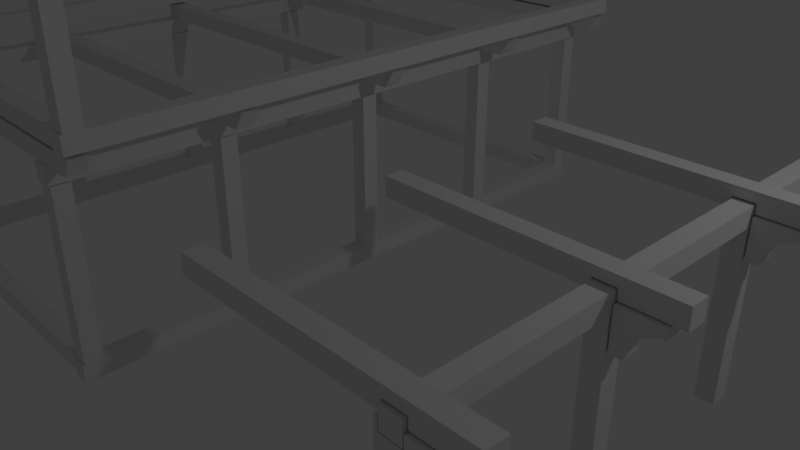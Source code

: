 # Source: jetty.blend  (saved by Blender 2.78.0; exported with 4.5.12 LTS)
import bpy
from mathutils import Matrix  # noqa: F401  (used for matrix-valued properties, if any)

bpy.ops.wm.read_factory_settings(use_empty=True)
scene = bpy.context.scene
scene.name = 'Scene'

# ---- collections
col_collection_1 = bpy.data.collections.new('Collection 1'); scene.collection.children.link(col_collection_1)

# ---- world
world_world = bpy.data.worlds.new('World'); scene.world = world_world
world_world.color = (0.05088, 0.05088, 0.05088)
world_world.use_sun_shadow = False
world_world.sun_shadow_jitter_overblur = 0.0
world_world.cycles.sampling_method = 'MANUAL'

# ---- cameras
cam_camera = bpy.data.cameras.new('Camera')
cam_camera.clip_end = 100.0
cam_camera.lens = 35.0
cam_camera.sensor_width = 32.0
cam_camera.sensor_height = 18.0
cam_camera.ortho_scale = 7.314
cam_camera.dof.focus_distance = 0.0
cam_camera.dof.aperture_fstop = 128.0

# ---- lights
light_lamp = bpy.data.lights.new('Lamp', 'POINT')
light_lamp.transmission_factor = 0.0
light_lamp.cutoff_distance = 30.0
light_lamp.energy = 100.0
light_lamp.shadow_buffer_clip_start = 1.001
light_lamp.shadow_soft_size = 0.1
light_lamp.shadow_maximum_resolution = 0.006
light_lamp.use_absolute_resolution = True

# ---- meshes
me_cube_001 = bpy.data.meshes.new('Cube.001')
me_cube_001.from_pydata([(-0.1, -3.888, 0.0), (-0.1, -3.888, 0.2), (-0.1, 3.888, 0.0), (-0.1, 3.888, 0.2), (0.1, -3.888, 0.0), (0.1, -3.888, 0.2), (0.1, 3.888, 0.0), (0.1, 3.888, 0.2)], [], [(0, 1, 3, 2), (2, 3, 7, 6), (6, 7, 5, 4), (4, 5, 1, 0), (2, 6, 4, 0), (7, 3, 1, 5)])
me_cube_001.use_remesh_preserve_volume = False
me_cube_001.use_remesh_preserve_attributes = False
me_cube_001.use_mirror_vertex_groups = False
me_cube_001.update()
me_cube_003 = bpy.data.meshes.new('Cube.003')
me_cube_003.from_pydata([(-0.1, 1.699e-07, -1.071), (-0.1, -0.2, -1.071), (-0.1, -1.699e-07, 0.8736), (-0.1, -0.2, 0.8736), (0.1, 1.699e-07, -1.071), (0.1, -0.2, -1.071), (0.1, -1.699e-07, 0.8736), (0.1, -0.2, 0.8736)], [], [(0, 1, 3, 2), (2, 3, 7, 6), (6, 7, 5, 4), (4, 5, 1, 0), (2, 6, 4, 0), (7, 3, 1, 5)])
me_cube_003.use_remesh_preserve_volume = False
me_cube_003.use_remesh_preserve_attributes = False
me_cube_003.use_mirror_vertex_groups = False
me_cube_003.update()
me_cube_004 = bpy.data.meshes.new('Cube.004')
me_cube_004.from_pydata([(-0.1, 1.699e-07, -1.071), (-0.1, -0.2, -1.071), (-0.1, -1.699e-07, 0.876), (-0.1, -0.2, 0.876), (0.1, 1.699e-07, -1.071), (0.1, -0.2, -1.071), (0.1, -1.699e-07, 0.876), (0.1, -0.2, 0.876)], [], [(0, 1, 3, 2), (2, 3, 7, 6), (6, 7, 5, 4), (4, 5, 1, 0), (2, 6, 4, 0), (7, 3, 1, 5)])
me_cube_004.use_remesh_preserve_volume = False
me_cube_004.use_remesh_preserve_attributes = False
me_cube_004.use_mirror_vertex_groups = False
me_cube_004.update()
me_cube_005 = bpy.data.meshes.new('Cube.005')
me_cube_005.from_pydata([(-0.1, -1.965, 0.0), (-0.1, -1.965, 0.2), (-0.1, 1.965, 0.0), (-0.1, 1.965, 0.2), (0.1, -1.965, 0.0), (0.1, -1.965, 0.2), (0.1, 1.965, 0.0), (0.1, 1.965, 0.2)], [], [(0, 1, 3, 2), (2, 3, 7, 6), (6, 7, 5, 4), (4, 5, 1, 0), (2, 6, 4, 0), (7, 3, 1, 5)])
me_cube_005.use_remesh_preserve_volume = False
me_cube_005.use_remesh_preserve_attributes = False
me_cube_005.use_mirror_vertex_groups = False
me_cube_005.update()
me_cube_006 = bpy.data.meshes.new('Cube.006')
me_cube_006.from_pydata([(-0.1, -1.965, 0.0), (-0.1, -1.965, 0.2), (-0.1, 1.965, 0.0), (-0.1, 1.965, 0.2), (0.1, -1.965, 0.0), (0.1, -1.965, 0.2), (0.1, 1.965, 0.0), (0.1, 1.965, 0.2)], [], [(0, 1, 3, 2), (2, 3, 7, 6), (6, 7, 5, 4), (4, 5, 1, 0), (2, 6, 4, 0), (7, 3, 1, 5)])
me_cube_006.use_remesh_preserve_volume = False
me_cube_006.use_remesh_preserve_attributes = False
me_cube_006.use_mirror_vertex_groups = False
me_cube_006.update()
me_cube_010 = bpy.data.meshes.new('Cube.010')
me_cube_010.from_pydata([(-0.1, -3.888, 0.0), (-0.1, -3.888, 0.2), (-0.1, 3.888, 0.0), (-0.1, 3.888, 0.2), (0.1, -3.888, 0.0), (0.1, -3.888, 0.2), (0.1, 3.888, 0.0), (0.1, 3.888, 0.2)], [], [(0, 1, 3, 2), (2, 3, 7, 6), (6, 7, 5, 4), (4, 5, 1, 0), (2, 6, 4, 0), (7, 3, 1, 5)])
me_cube_010.use_remesh_preserve_volume = False
me_cube_010.use_remesh_preserve_attributes = False
me_cube_010.use_mirror_vertex_groups = False
me_cube_010.update()
me_cube_011 = bpy.data.meshes.new('Cube.011')
me_cube_011.from_pydata([(-0.1, -3.888, 0.0), (-0.1, -3.888, 0.2), (-0.1, 3.888, 0.0), (-0.1, 3.888, 0.2), (0.1, -3.888, 0.0), (0.1, -3.888, 0.2), (0.1, 3.888, 0.0), (0.1, 3.888, 0.2)], [], [(0, 1, 3, 2), (2, 3, 7, 6), (6, 7, 5, 4), (4, 5, 1, 0), (2, 6, 4, 0), (7, 3, 1, 5)])
me_cube_011.use_remesh_preserve_volume = False
me_cube_011.use_remesh_preserve_attributes = False
me_cube_011.use_mirror_vertex_groups = False
me_cube_011.update()
me_cube_012 = bpy.data.meshes.new('Cube.012')
me_cube_012.from_pydata([(-0.1, 1.699e-07, -1.071), (-0.1, -0.2, -1.071), (-0.1, -1.699e-07, 1.071), (-0.1, -0.2, 1.071), (0.1, 1.699e-07, -1.071), (0.1, -0.2, -1.071), (0.1, -1.699e-07, 1.071), (0.1, -0.2, 1.071)], [], [(0, 1, 3, 2), (2, 3, 7, 6), (6, 7, 5, 4), (4, 5, 1, 0), (2, 6, 4, 0), (7, 3, 1, 5)])
me_cube_012.use_remesh_preserve_volume = False
me_cube_012.use_remesh_preserve_attributes = False
me_cube_012.use_mirror_vertex_groups = False
me_cube_012.update()
me_cube_013 = bpy.data.meshes.new('Cube.013')
me_cube_013.from_pydata([(-0.1, 1.699e-07, -1.071), (-0.1, -0.2, -1.071), (-0.1, -1.699e-07, 1.071), (-0.1, -0.2, 1.071), (0.1, 1.699e-07, -1.071), (0.1, -0.2, -1.071), (0.1, -1.699e-07, 1.071), (0.1, -0.2, 1.071)], [], [(0, 1, 3, 2), (2, 3, 7, 6), (6, 7, 5, 4), (4, 5, 1, 0), (2, 6, 4, 0), (7, 3, 1, 5)])
me_cube_013.use_remesh_preserve_volume = False
me_cube_013.use_remesh_preserve_attributes = False
me_cube_013.use_mirror_vertex_groups = False
me_cube_013.update()
me_cube_014 = bpy.data.meshes.new('Cube.014')
me_cube_014.from_pydata([(-0.1, -2.46, 0.0), (-0.1, -2.46, 0.2), (-0.1, 1.965, 0.0), (-0.1, 1.965, 0.2), (0.1, -2.46, 0.0), (0.1, -2.46, 0.2), (0.1, 1.965, 0.0), (0.1, 1.965, 0.2)], [], [(0, 1, 3, 2), (2, 3, 7, 6), (6, 7, 5, 4), (4, 5, 1, 0), (2, 6, 4, 0), (7, 3, 1, 5)])
me_cube_014.use_remesh_preserve_volume = False
me_cube_014.use_remesh_preserve_attributes = False
me_cube_014.use_mirror_vertex_groups = False
me_cube_014.update()
me_cube_015 = bpy.data.meshes.new('Cube.015')
me_cube_015.from_pydata([(-0.1, -2.445, 0.0), (-0.1, -2.445, 0.2), (-0.1, 1.965, 0.0), (-0.1, 1.965, 0.2), (0.1, -2.445, 0.0), (0.1, -2.445, 0.2), (0.1, 1.965, 0.0), (0.1, 1.965, 0.2)], [], [(0, 1, 3, 2), (2, 3, 7, 6), (6, 7, 5, 4), (4, 5, 1, 0), (2, 6, 4, 0), (7, 3, 1, 5)])
me_cube_015.use_remesh_preserve_volume = False
me_cube_015.use_remesh_preserve_attributes = False
me_cube_015.use_mirror_vertex_groups = False
me_cube_015.update()
me_cube_016 = bpy.data.meshes.new('Cube.016')
me_cube_016.from_pydata([(-0.1, 1.699e-07, -1.071), (-0.1, -0.2, -1.071), (-0.1, -1.699e-07, 1.071), (-0.1, -0.2, 1.071), (0.1, 1.699e-07, -1.071), (0.1, -0.2, -1.071), (0.1, -1.699e-07, 1.071), (0.1, -0.2, 1.071)], [], [(0, 1, 3, 2), (2, 3, 7, 6), (6, 7, 5, 4), (4, 5, 1, 0), (2, 6, 4, 0), (7, 3, 1, 5)])
me_cube_016.use_remesh_preserve_volume = False
me_cube_016.use_remesh_preserve_attributes = False
me_cube_016.use_mirror_vertex_groups = False
me_cube_016.update()
me_cube_017 = bpy.data.meshes.new('Cube.017')
me_cube_017.from_pydata([(-0.1, 1.699e-07, -1.071), (-0.1, -0.2, -1.071), (-0.1, -1.699e-07, 1.071), (-0.1, -0.2, 1.071), (0.1, 1.699e-07, -1.071), (0.1, -0.2, -1.071), (0.1, -1.699e-07, 1.071), (0.1, -0.2, 1.071)], [], [(0, 1, 3, 2), (2, 3, 7, 6), (6, 7, 5, 4), (4, 5, 1, 0), (2, 6, 4, 0), (7, 3, 1, 5)])
me_cube_017.use_remesh_preserve_volume = False
me_cube_017.use_remesh_preserve_attributes = False
me_cube_017.use_mirror_vertex_groups = False
me_cube_017.update()
me_cube_018 = bpy.data.meshes.new('Cube.018')
me_cube_018.from_pydata([(-0.1, -3.888, 0.0), (-0.1, -3.888, 0.2), (-0.1, 3.888, 0.0), (-0.1, 3.888, 0.2), (0.1, -3.888, 0.0), (0.1, -3.888, 0.2), (0.1, 3.888, 0.0), (0.1, 3.888, 0.2)], [], [(0, 1, 3, 2), (2, 3, 7, 6), (6, 7, 5, 4), (4, 5, 1, 0), (2, 6, 4, 0), (7, 3, 1, 5)])
me_cube_018.use_remesh_preserve_volume = False
me_cube_018.use_remesh_preserve_attributes = False
me_cube_018.use_mirror_vertex_groups = False
me_cube_018.update()
me_cube_019 = bpy.data.meshes.new('Cube.019')
me_cube_019.from_pydata([(-0.1, -3.888, 0.0), (-0.1, -3.888, 0.2), (-0.1, 3.888, 0.0), (-0.1, 3.888, 0.2), (0.1, -3.888, 0.0), (0.1, -3.888, 0.2), (0.1, 3.888, 0.0), (0.1, 3.888, 0.2)], [], [(0, 1, 3, 2), (2, 3, 7, 6), (6, 7, 5, 4), (4, 5, 1, 0), (2, 6, 4, 0), (7, 3, 1, 5)])
me_cube_019.use_remesh_preserve_volume = False
me_cube_019.use_remesh_preserve_attributes = False
me_cube_019.use_mirror_vertex_groups = False
me_cube_019.update()
me_cube_020 = bpy.data.meshes.new('Cube.020')
me_cube_020.from_pydata([(-0.1, 1.699e-07, -1.071), (-0.1, -0.2, -1.071), (-0.1, -1.699e-07, 0.8736), (-0.1, -0.2, 0.8736), (0.1, 1.699e-07, -1.071), (0.1, -0.2, -1.071), (0.1, -1.699e-07, 0.8736), (0.1, -0.2, 0.8736)], [], [(0, 1, 3, 2), (2, 3, 7, 6), (6, 7, 5, 4), (4, 5, 1, 0), (2, 6, 4, 0), (7, 3, 1, 5)])
me_cube_020.use_remesh_preserve_volume = False
me_cube_020.use_remesh_preserve_attributes = False
me_cube_020.use_mirror_vertex_groups = False
me_cube_020.update()
me_cube_021 = bpy.data.meshes.new('Cube.021')
me_cube_021.from_pydata([(-0.1, 1.699e-07, -1.071), (-0.1, -0.2, -1.071), (-0.1, -1.699e-07, 0.8736), (-0.1, -0.2, 0.8736), (0.1, 1.699e-07, -1.071), (0.1, -0.2, -1.071), (0.1, -1.699e-07, 0.8736), (0.1, -0.2, 0.8736)], [], [(0, 1, 3, 2), (2, 3, 7, 6), (6, 7, 5, 4), (4, 5, 1, 0), (2, 6, 4, 0), (7, 3, 1, 5)])
me_cube_021.use_remesh_preserve_volume = False
me_cube_021.use_remesh_preserve_attributes = False
me_cube_021.use_mirror_vertex_groups = False
me_cube_021.update()
me_cube_022 = bpy.data.meshes.new('Cube.022')
me_cube_022.from_pydata([(-0.1, 1.699e-07, -1.071), (-0.1, -0.2, -1.071), (-0.1, -1.699e-07, 0.8736), (-0.1, -0.2, 0.8736), (0.1, 1.699e-07, -1.071), (0.1, -0.2, -1.071), (0.1, -1.699e-07, 0.8736), (0.1, -0.2, 0.8736)], [], [(0, 1, 3, 2), (2, 3, 7, 6), (6, 7, 5, 4), (4, 5, 1, 0), (2, 6, 4, 0), (7, 3, 1, 5)])
me_cube_022.use_remesh_preserve_volume = False
me_cube_022.use_remesh_preserve_attributes = False
me_cube_022.use_mirror_vertex_groups = False
me_cube_022.update()
me_cube_023 = bpy.data.meshes.new('Cube.023')
me_cube_023.from_pydata([(-0.1, -2.709, 0.0), (-0.1, -2.836, 0.2), (-0.1, 1.965, 0.0), (-0.1, 1.965, 0.2), (0.1, -2.709, 0.0), (0.1, -2.836, 0.2), (0.1, 1.965, 0.0), (0.1, 1.965, 0.2)], [], [(0, 1, 3, 2), (2, 3, 7, 6), (6, 7, 5, 4), (4, 5, 1, 0), (2, 6, 4, 0), (7, 3, 1, 5)])
me_cube_023.use_remesh_preserve_volume = False
me_cube_023.use_remesh_preserve_attributes = False
me_cube_023.use_mirror_vertex_groups = False
me_cube_023.update()
me_cube_024 = bpy.data.meshes.new('Cube.024')
me_cube_024.from_pydata([(-0.1, -2.709, 0.0), (-0.1, -2.836, 0.2), (-0.1, 1.965, 0.0), (-0.1, 1.965, 0.2), (0.1, -2.709, 0.0), (0.1, -2.836, 0.2), (0.1, 1.965, 0.0), (0.1, 1.965, 0.2)], [], [(0, 1, 3, 2), (2, 3, 7, 6), (6, 7, 5, 4), (4, 5, 1, 0), (2, 6, 4, 0), (7, 3, 1, 5)])
me_cube_024.use_remesh_preserve_volume = False
me_cube_024.use_remesh_preserve_attributes = False
me_cube_024.use_mirror_vertex_groups = False
me_cube_024.update()
me_cube_025 = bpy.data.meshes.new('Cube.025')
me_cube_025.from_pydata([(-0.1, -2.709, 0.0), (-0.1, -2.836, 0.2), (-0.1, 1.965, 0.0), (-0.1, 1.965, 0.2), (0.1, -2.709, 0.0), (0.1, -2.836, 0.2), (0.1, 1.965, 0.0), (0.1, 1.965, 0.2)], [], [(0, 1, 3, 2), (2, 3, 7, 6), (6, 7, 5, 4), (4, 5, 1, 0), (2, 6, 4, 0), (7, 3, 1, 5)])
me_cube_025.use_remesh_preserve_volume = False
me_cube_025.use_remesh_preserve_attributes = False
me_cube_025.use_mirror_vertex_groups = False
me_cube_025.update()
me_cube_026 = bpy.data.meshes.new('Cube.026')
me_cube_026.from_pydata([(-0.1, -2.709, 0.0), (-0.1, -2.836, 0.2), (-0.1, 1.965, 0.0), (-0.1, 1.965, 0.2), (0.1, -2.709, 0.0), (0.1, -2.836, 0.2), (0.1, 1.965, 0.0), (0.1, 1.965, 0.2)], [], [(0, 1, 3, 2), (2, 3, 7, 6), (6, 7, 5, 4), (4, 5, 1, 0), (2, 6, 4, 0), (7, 3, 1, 5)])
me_cube_026.use_remesh_preserve_volume = False
me_cube_026.use_remesh_preserve_attributes = False
me_cube_026.use_mirror_vertex_groups = False
me_cube_026.update()
me_cube_027 = bpy.data.meshes.new('Cube.027')
me_cube_027.from_pydata([(-0.1, -2.709, 0.0), (-0.1, -2.836, 0.2), (-0.1, 1.965, 0.0), (-0.1, 1.965, 0.2), (0.1, -2.709, 0.0), (0.1, -2.836, 0.2), (0.1, 1.965, 0.0), (0.1, 1.965, 0.2)], [], [(0, 1, 3, 2), (2, 3, 7, 6), (6, 7, 5, 4), (4, 5, 1, 0), (2, 6, 4, 0), (7, 3, 1, 5)])
me_cube_027.use_remesh_preserve_volume = False
me_cube_027.use_remesh_preserve_attributes = False
me_cube_027.use_mirror_vertex_groups = False
me_cube_027.update()
me_cube_028 = bpy.data.meshes.new('Cube.028')
me_cube_028.from_pydata([(-0.1, 1.699e-07, -1.071), (-0.1, -0.2, -1.071), (-0.1, -1.699e-07, 0.8736), (-0.1, -0.2, 0.8736), (0.1, 1.699e-07, -1.071), (0.1, -0.2, -1.071), (0.1, -1.699e-07, 0.8736), (0.1, -0.2, 0.8736)], [], [(0, 1, 3, 2), (2, 3, 7, 6), (6, 7, 5, 4), (4, 5, 1, 0), (2, 6, 4, 0), (7, 3, 1, 5)])
me_cube_028.use_remesh_preserve_volume = False
me_cube_028.use_remesh_preserve_attributes = False
me_cube_028.use_mirror_vertex_groups = False
me_cube_028.update()
me_cube_029 = bpy.data.meshes.new('Cube.029')
me_cube_029.from_pydata([(-0.1, 1.699e-07, -1.071), (-0.1, -0.2, -1.071), (-0.1, -1.699e-07, 0.876), (-0.1, -0.2, 0.876), (0.1, 1.699e-07, -1.071), (0.1, -0.2, -1.071), (0.1, -1.699e-07, 0.876), (0.1, -0.2, 0.876)], [], [(0, 1, 3, 2), (2, 3, 7, 6), (6, 7, 5, 4), (4, 5, 1, 0), (2, 6, 4, 0), (7, 3, 1, 5)])
me_cube_029.use_remesh_preserve_volume = False
me_cube_029.use_remesh_preserve_attributes = False
me_cube_029.use_mirror_vertex_groups = False
me_cube_029.update()
me_cube_030 = bpy.data.meshes.new('Cube.030')
me_cube_030.from_pydata([(-0.1, -3.888, 0.0), (-0.1, -3.888, 0.2), (-0.1, 3.888, 0.0), (-0.1, 3.888, 0.2), (0.1, -3.888, 0.0), (0.1, -3.888, 0.2), (0.1, 3.888, 0.0), (0.1, 3.888, 0.2)], [], [(0, 1, 3, 2), (2, 3, 7, 6), (6, 7, 5, 4), (4, 5, 1, 0), (2, 6, 4, 0), (7, 3, 1, 5)])
me_cube_030.use_remesh_preserve_volume = False
me_cube_030.use_remesh_preserve_attributes = False
me_cube_030.use_mirror_vertex_groups = False
me_cube_030.update()
me_cube_031 = bpy.data.meshes.new('Cube.031')
me_cube_031.from_pydata([(-0.1, 1.699e-07, -1.071), (-0.1, -0.2, -1.071), (-0.1, -1.699e-07, 0.8736), (-0.1, -0.2, 0.8736), (0.1, 1.699e-07, -1.071), (0.1, -0.2, -1.071), (0.1, -1.699e-07, 0.8736), (0.1, -0.2, 0.8736)], [], [(0, 1, 3, 2), (2, 3, 7, 6), (6, 7, 5, 4), (4, 5, 1, 0), (2, 6, 4, 0), (7, 3, 1, 5)])
me_cube_031.use_remesh_preserve_volume = False
me_cube_031.use_remesh_preserve_attributes = False
me_cube_031.use_mirror_vertex_groups = False
me_cube_031.update()
me_cube_032 = bpy.data.meshes.new('Cube.032')
me_cube_032.from_pydata([(-0.1, 1.699e-07, -1.071), (-0.1, -0.2, -1.071), (-0.1, -1.699e-07, 0.8736), (-0.1, -0.2, 0.8736), (0.1, 1.699e-07, -1.071), (0.1, -0.2, -1.071), (0.1, -1.699e-07, 0.8736), (0.1, -0.2, 0.8736)], [], [(0, 1, 3, 2), (2, 3, 7, 6), (6, 7, 5, 4), (4, 5, 1, 0), (2, 6, 4, 0), (7, 3, 1, 5)])
me_cube_032.use_remesh_preserve_volume = False
me_cube_032.use_remesh_preserve_attributes = False
me_cube_032.use_mirror_vertex_groups = False
me_cube_032.update()
me_cube_033 = bpy.data.meshes.new('Cube.033')
me_cube_033.from_pydata([(-0.1, 1.699e-07, -1.071), (-0.1, -0.2, -1.071), (-0.1, -1.699e-07, 0.8736), (-0.1, -0.2, 0.8736), (0.1, 1.699e-07, -1.071), (0.1, -0.2, -1.071), (0.1, -1.699e-07, 0.8736), (0.1, -0.2, 0.8736)], [], [(0, 1, 3, 2), (2, 3, 7, 6), (6, 7, 5, 4), (4, 5, 1, 0), (2, 6, 4, 0), (7, 3, 1, 5)])
me_cube_033.use_remesh_preserve_volume = False
me_cube_033.use_remesh_preserve_attributes = False
me_cube_033.use_mirror_vertex_groups = False
me_cube_033.update()
me_cube_000 = bpy.data.meshes.new('Cube.000')
me_cube_000.from_pydata([(-0.1, 1.699e-07, -1.071), (-0.1, -0.2, -1.071), (-0.1398, -1.699e-07, 0.8825), (-0.1398, -0.2, 0.8825), (0.1, 1.699e-07, -1.071), (0.1, -0.2, -1.071), (-0.1, -1.699e-07, 0.8825), (-0.1, -0.2, 0.8825), (-0.1398, -1.699e-07, 0.7736), (-0.1398, -0.2, 0.7736), (-0.1, -1.699e-07, 0.7736), (-0.1, -0.2, 0.7736), (-0.1398, -1.543e-07, 0.5785), (0.1, -0.2, 0.7736), (-0.1398, -0.2, 0.5785), (0.1, -1.543e-07, 0.7736), (-0.1, -1.442e-07, 0.5271), (0.1, -0.2, 0.5271), (-0.1, -0.2, 0.5271), (0.1, -1.442e-07, 0.5271)], [], [(8, 9, 3, 2), (2, 3, 7, 6), (19, 17, 5, 4), (4, 5, 1, 0), (16, 19, 4, 0), (17, 18, 1, 5), (7, 3, 9, 11), (2, 6, 10, 8), (6, 7, 11, 10), (12, 14, 9, 8), (16, 18, 14, 12), (11, 9, 14, 13), (8, 10, 15, 12), (10, 11, 13, 15), (0, 1, 18, 16), (13, 14, 18, 17), (12, 15, 19, 16), (15, 13, 17, 19)])
me_cube_000.use_remesh_preserve_volume = False
me_cube_000.use_remesh_preserve_attributes = False
me_cube_000.use_mirror_vertex_groups = False
me_cube_000.update()
me_cube_002 = bpy.data.meshes.new('Cube.002')
me_cube_002.from_pydata([(-0.1, -3.888, 0.0), (-0.1, -3.888, 0.2), (-0.1, 3.888, 0.0), (-0.1, 3.888, 0.2), (0.1, -3.888, 0.0), (0.1, -3.888, 0.2), (0.1, 3.888, 0.0), (0.1, 3.888, 0.2)], [], [(0, 1, 3, 2), (2, 3, 7, 6), (6, 7, 5, 4), (4, 5, 1, 0), (2, 6, 4, 0), (7, 3, 1, 5)])
me_cube_002.use_remesh_preserve_volume = False
me_cube_002.use_remesh_preserve_attributes = False
me_cube_002.use_mirror_vertex_groups = False
me_cube_002.update()
me_cube_007 = bpy.data.meshes.new('Cube.007')
me_cube_007.from_pydata([(-0.1, -1.659, 0.0), (-0.1, -1.659, 0.2), (-0.1, 1.264, 0.0), (-0.1, 1.264, 0.2), (0.1, -1.659, 0.0), (0.1, -1.659, 0.2), (0.1, 1.264, 0.0), (0.1, 1.264, 0.2), (-0.1, -1.103, 0.0), (-0.1, -1.103, 0.2), (0.1, -1.103, 0.0), (0.1, -1.103, 0.2), (-0.1, -0.8825, 0.2), (0.1, -0.8825, 0.0), (-0.1, -0.8825, 0.0), (0.1, -0.8825, 0.2), (-0.1, -1.659, 0.1), (-0.1, 1.264, 0.1), (0.1, 1.264, 0.1), (0.1, -1.659, 0.1), (0.1, -1.103, 0.1), (-0.1, -1.103, 0.1), (0.1, -0.8825, 0.1), (-0.1, -0.8825, 0.1)], [], [(23, 12, 3, 17), (17, 3, 7, 18), (20, 11, 5, 19), (19, 5, 1, 16), (8, 10, 4, 0), (11, 9, 1, 5), (15, 12, 9, 11), (22, 15, 11, 20), (16, 1, 9, 21), (18, 7, 15, 22), (2, 6, 13, 14), (7, 3, 12, 15), (21, 9, 12, 23), (6, 18, 22, 13), (0, 16, 21, 8), (4, 19, 16, 0), (10, 20, 19, 4), (2, 17, 18, 6), (14, 23, 17, 2), (13, 22, 23, 14), (8, 21, 20, 10), (21, 23, 22, 20)])
me_cube_007.use_remesh_preserve_volume = False
me_cube_007.use_remesh_preserve_attributes = False
me_cube_007.use_mirror_vertex_groups = False
me_cube_007.update()
me_cube_008 = bpy.data.meshes.new('Cube.008')
me_cube_008.from_pydata([(-0.1, 1.699e-07, 0.1116), (-0.1, -0.2, 0.1116), (-0.1, -1.442e-07, 0.5271), (0.3295, -0.2, 0.5271), (-0.1, -0.2, 0.5271), (0.3295, -1.442e-07, 0.5271), (0.02026, -0.2, 0.1116), (0.02026, -0.2, 0.5271), (0.02026, -1.442e-07, 0.5271), (-0.1, 1.289e-08, 0.431), (0.3295, -0.2, 0.431), (-0.1, -0.2, 0.431), (0.3295, 1.289e-08, 0.431), (0.02026, -0.2, 0.431), (0.02026, 1.289e-08, 0.431), (0.02026, 1.699e-07, 0.1116), (0.29, 1.516e-08, 0.4264), (0.2516, 2.029e-08, 0.416), (0.2147, 2.776e-08, 0.4008), (0.1797, 3.739e-08, 0.3812), (0.1471, 4.901e-08, 0.3576), (0.1175, 6.243e-08, 0.3303), (0.09119, 7.745e-08, 0.2997), (0.06839, 9.395e-08, 0.2662), (0.04949, 1.117e-07, 0.2301), (0.0348, 1.304e-07, 0.192), (0.02472, 1.499e-07, 0.1524), (0.02474, -0.2, 0.1525), (0.03483, -0.2, 0.1921), (0.04954, -0.2, 0.2302), (0.06851, -0.2, 0.2664), (0.09139, -0.2, 0.3), (0.1178, -0.2, 0.3306), (0.1474, -0.2, 0.3578), (0.1799, -0.2, 0.3813), (0.2148, -0.2, 0.4008), (0.2517, -0.2, 0.416), (0.2901, -0.2, 0.4264)], [], [(10, 13, 6, 27, 28, 29, 30, 31, 32, 33, 34, 35, 36, 37), (15, 6, 1, 0), (13, 11, 1, 6), (9, 11, 4, 2), (8, 7, 3, 5), (2, 4, 7, 8), (9, 14, 15, 0), (14, 12, 16, 17, 18, 19, 20, 21, 22, 23, 24, 25, 26, 15), (2, 8, 14, 9), (3, 7, 13, 10), (0, 1, 11, 9), (7, 4, 11, 13), (8, 5, 12, 14), (5, 3, 10, 12), (6, 15, 26, 27), (27, 26, 25, 28), (28, 25, 24, 29), (29, 24, 23, 30), (30, 23, 22, 31), (31, 22, 21, 32), (32, 21, 20, 33), (33, 20, 19, 34), (34, 19, 18, 35), (35, 18, 17, 36), (36, 17, 16, 37), (37, 16, 12, 10)])
me_cube_008.use_remesh_preserve_volume = False
me_cube_008.use_remesh_preserve_attributes = False
me_cube_008.use_mirror_vertex_groups = False
me_cube_008.update()

# ---- objects
ob_cube = bpy.data.objects.new('Cube', me_cube_001)
ob_lamp = bpy.data.objects.new('Lamp', light_lamp)
ob_camera = bpy.data.objects.new('Camera', cam_camera)
ob_cube_002 = bpy.data.objects.new('Cube.002', me_cube_003)
ob_cube_003 = bpy.data.objects.new('Cube.003', me_cube_004)
ob_cube_004 = bpy.data.objects.new('Cube.004', me_cube_005)
ob_cube_005 = bpy.data.objects.new('Cube.005', me_cube_006)
ob_cube_009 = bpy.data.objects.new('Cube.009', me_cube_010)
ob_cube_001 = bpy.data.objects.new('Cube.001', me_cube_011)
ob_cube_008 = bpy.data.objects.new('Cube.008', me_cube_012)
ob_cube_010 = bpy.data.objects.new('Cube.010', me_cube_013)
ob_cube_011 = bpy.data.objects.new('Cube.011', me_cube_014)
ob_cube_012 = bpy.data.objects.new('Cube.012', me_cube_015)
ob_cube_013 = bpy.data.objects.new('Cube.013', me_cube_016)
ob_cube_014 = bpy.data.objects.new('Cube.014', me_cube_017)
ob_cube_015 = bpy.data.objects.new('Cube.015', me_cube_018)
ob_cube_016 = bpy.data.objects.new('Cube.016', me_cube_019)
ob_cube_017 = bpy.data.objects.new('Cube.017', me_cube_020)
ob_cube_018 = bpy.data.objects.new('Cube.018', me_cube_021)
ob_cube_019 = bpy.data.objects.new('Cube.019', me_cube_022)
ob_cube_020 = bpy.data.objects.new('Cube.020', me_cube_023)
ob_cube_021 = bpy.data.objects.new('Cube.021', me_cube_024)
ob_cube_022 = bpy.data.objects.new('Cube.022', me_cube_025)
ob_cube_023 = bpy.data.objects.new('Cube.023', me_cube_026)
ob_cube_024 = bpy.data.objects.new('Cube.024', me_cube_027)
ob_cube_006 = bpy.data.objects.new('Cube.006', me_cube_028)
ob_cube_007 = bpy.data.objects.new('Cube.007', me_cube_029)
ob_cube_025 = bpy.data.objects.new('Cube.025', me_cube_030)
ob_cube_026 = bpy.data.objects.new('Cube.026', me_cube_031)
ob_cube_027 = bpy.data.objects.new('Cube.027', me_cube_032)
ob_cube_028 = bpy.data.objects.new('Cube.028', me_cube_033)
ob_cube_029 = bpy.data.objects.new('Cube.029', me_cube_000)
ob_cube_030 = bpy.data.objects.new('Cube.030', me_cube_002)
ob_cube_031 = bpy.data.objects.new('Cube.031', me_cube_007)
ob_cube_032 = bpy.data.objects.new('Cube.032', me_cube_008)

# ---- transforms, parenting, visibility, modifiers, constraints
ob_cube.location = (0.0, 0.0, 0.0)
ob_cube.lineart.crease_threshold = 0.0
ob_lamp.location = (7.175, 1.005, 5.904)
ob_lamp.rotation_euler = (0.6503, 0.05522, 1.866)
ob_lamp.lock_rotations_4d = False
ob_lamp.empty_display_type = 'ARROWS'
ob_lamp.color = (0.0, 0.0, 0.0, 0.0)
ob_lamp.lineart.crease_threshold = 0.0
ob_camera.location = (7.481, -6.508, 5.344)
ob_camera.rotation_euler = (1.109, 0.0, 0.8149)
ob_camera.lock_rotations_4d = False
ob_camera.empty_display_type = 'ARROWS'
ob_camera.color = (0.0, 0.0, 0.0, 0.0)
ob_camera.display_type = 'WIRE'
ob_camera.lineart.crease_threshold = 0.0
ob_cube_002.location = (0.0, -3.666, 1.272)
ob_cube_002.lineart.crease_threshold = 0.0
ob_cube_003.location = (0.0, 3.885, 1.272)
ob_cube_003.lineart.crease_threshold = 0.0
ob_cube_004.location = (-2.069, -3.756, 0.0)
ob_cube_004.rotation_euler = (0.0, -0.0, 1.571)
ob_cube_004.lineart.crease_threshold = 0.0
ob_cube_005.location = (-2.069, 3.772, 0.0)
ob_cube_005.rotation_euler = (0.0, -0.0, 1.571)
ob_cube_005.lineart.crease_threshold = 0.0
ob_cube_009.location = (-4.128, 0.0, 0.0)
ob_cube_009.lineart.crease_threshold = 0.0
ob_cube_001.location = (0.4937, 0.0, 2.58)
ob_cube_001.lineart.crease_threshold = 0.0
ob_cube_008.location = (0.4937, -3.666, 3.852)
ob_cube_008.lineart.crease_threshold = 0.0
ob_cube_010.location = (0.4937, 3.885, 3.852)
ob_cube_010.lineart.crease_threshold = 0.0
ob_cube_011.location = (-2.069, -3.756, 2.58)
ob_cube_011.rotation_euler = (0.0, -0.0, 1.571)
ob_cube_011.lineart.crease_threshold = 0.0
ob_cube_012.location = (-2.069, 3.772, 2.58)
ob_cube_012.rotation_euler = (0.0, -0.0, 1.571)
ob_cube_012.lineart.crease_threshold = 0.0
ob_cube_013.location = (-4.126, 3.885, 3.852)
ob_cube_013.lineart.crease_threshold = 0.0
ob_cube_014.location = (-4.108, -3.666, 3.852)
ob_cube_014.lineart.crease_threshold = 0.0
ob_cube_015.location = (-4.128, 0.0, 2.58)
ob_cube_015.lineart.crease_threshold = 0.0
ob_cube_016.location = (0.0, 0.0, 2.154)
ob_cube_016.lineart.crease_threshold = 0.0
ob_cube_017.location = (0.0, 0.06224, 1.272)
ob_cube_017.lineart.crease_threshold = 0.0
ob_cube_018.location = (0.0, 2.057, 1.272)
ob_cube_018.lineart.crease_threshold = 0.0
ob_cube_019.location = (0.0, -1.875, 1.272)
ob_cube_019.lineart.crease_threshold = 0.0
ob_cube_020.location = (-2.245, -3.756, 2.346)
ob_cube_020.rotation_euler = (0.0, -0.0, 1.571)
ob_cube_020.lineart.crease_threshold = 0.0
ob_cube_021.location = (-2.245, 3.794, 2.346)
ob_cube_021.rotation_euler = (0.0, -0.0, 1.571)
ob_cube_021.lineart.crease_threshold = 0.0
ob_cube_022.location = (-2.245, -0.02047, 2.346)
ob_cube_022.rotation_euler = (0.0, -0.0, 1.571)
ob_cube_022.lineart.crease_threshold = 0.0
ob_cube_023.location = (-2.245, -2.01, 2.346)
ob_cube_023.rotation_euler = (0.0, -0.0, 1.571)
ob_cube_023.lineart.crease_threshold = 0.0
ob_cube_024.location = (-2.245, 1.952, 2.346)
ob_cube_024.rotation_euler = (0.0, -0.0, 1.571)
ob_cube_024.lineart.crease_threshold = 0.0
ob_cube_006.location = (-4.121, -3.666, 1.272)
ob_cube_006.lineart.crease_threshold = 0.0
ob_cube_007.location = (-4.121, 3.885, 1.272)
ob_cube_007.lineart.crease_threshold = 0.0
ob_cube_025.location = (-4.121, 0.0, 2.154)
ob_cube_025.lineart.crease_threshold = 0.0
ob_cube_026.location = (-4.121, 0.06224, 1.272)
ob_cube_026.lineart.crease_threshold = 0.0
ob_cube_027.location = (-4.121, 2.057, 1.272)
ob_cube_027.lineart.crease_threshold = 0.0
ob_cube_028.location = (-4.121, -1.875, 1.272)
ob_cube_028.lineart.crease_threshold = 0.0
ob_cube_029.location = (4.613, -3.688, 1.276)
ob_cube_029.lineart.crease_threshold = 0.0
_m = ob_cube_029.modifiers.new('Array', 'ARRAY')
_m.count = 3
_m.constant_offset_displace = (0.0, 0.0, 0.0)
_m.relative_offset_displace = (0.0, 10.0, 0.0)
ob_cube_030.location = (4.62, 0.0, 2.059)
ob_cube_030.lineart.crease_threshold = 0.0
ob_cube_031.location = (3.629, -3.756, 2.175)
ob_cube_031.rotation_euler = (0.0, -0.0, 1.571)
ob_cube_031.lineart.crease_threshold = 0.0
_m = ob_cube_031.modifiers.new('Array', 'ARRAY')
_m.count = 3
_m.constant_offset_displace = (0.0, 0.0, 0.0)
_m.relative_offset_displace = (10.0, 0.0, 0.0)
ob_cube_032.location = (4.832, -3.688, 1.635)
ob_cube_032.lineart.crease_threshold = 0.0
_m = ob_cube_032.modifiers.new('Array', 'ARRAY')
_m.count = 3
_m.constant_offset_displace = (0.0, 0.0, 0.0)
_m.relative_offset_displace = (0.0, 10.0, 0.0)

# ---- collection membership
col_collection_1.objects.link(ob_cube)
col_collection_1.objects.link(ob_lamp)
col_collection_1.objects.link(ob_camera)
col_collection_1.objects.link(ob_cube_002)
col_collection_1.objects.link(ob_cube_003)
col_collection_1.objects.link(ob_cube_004)
col_collection_1.objects.link(ob_cube_005)
col_collection_1.objects.link(ob_cube_009)
col_collection_1.objects.link(ob_cube_001)
col_collection_1.objects.link(ob_cube_008)
col_collection_1.objects.link(ob_cube_010)
col_collection_1.objects.link(ob_cube_011)
col_collection_1.objects.link(ob_cube_012)
col_collection_1.objects.link(ob_cube_013)
col_collection_1.objects.link(ob_cube_014)
col_collection_1.objects.link(ob_cube_015)
col_collection_1.objects.link(ob_cube_016)
col_collection_1.objects.link(ob_cube_017)
col_collection_1.objects.link(ob_cube_018)
col_collection_1.objects.link(ob_cube_019)
col_collection_1.objects.link(ob_cube_020)
col_collection_1.objects.link(ob_cube_021)
col_collection_1.objects.link(ob_cube_022)
col_collection_1.objects.link(ob_cube_023)
col_collection_1.objects.link(ob_cube_024)
col_collection_1.objects.link(ob_cube_006)
col_collection_1.objects.link(ob_cube_007)
col_collection_1.objects.link(ob_cube_025)
col_collection_1.objects.link(ob_cube_026)
col_collection_1.objects.link(ob_cube_027)
col_collection_1.objects.link(ob_cube_028)
col_collection_1.objects.link(ob_cube_029)
col_collection_1.objects.link(ob_cube_030)
col_collection_1.objects.link(ob_cube_031)
col_collection_1.objects.link(ob_cube_032)

# ---- scene / render settings (as saved in the file)
scene.camera = ob_camera
scene.frame_start = 1; scene.frame_end = 250; scene.frame_set(1)
scene.render.engine = 'BLENDER_EEVEE_NEXT'
scene.render.resolution_percentage = 50
scene.render.dither_intensity = 0.0
scene.cycles.use_denoising = False
scene.cycles.samples = 128
scene.cycles.sampling_pattern = 'TABULATED_SOBOL'
scene.cycles.light_sampling_threshold = 0.0
scene.cycles.use_adaptive_sampling = False
scene.cycles.use_light_tree = False
scene.cycles.blur_glossy = 0.0
scene.cycles.sample_clamp_indirect = 0.0
scene.view_settings.view_transform = 'Standard'
bpy.context.view_layer.update()
